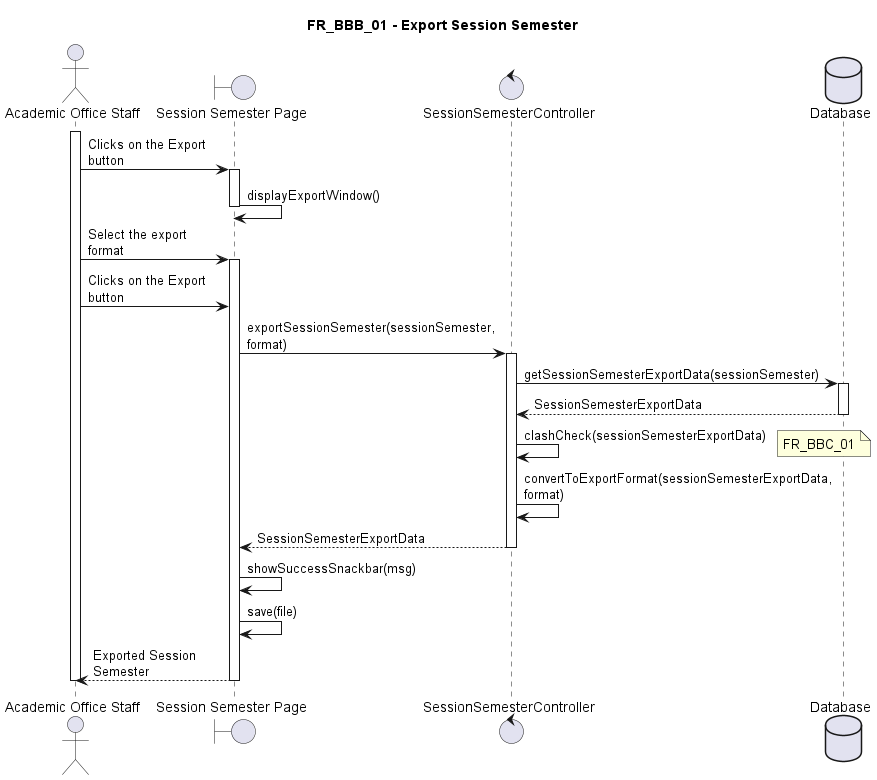

The diagram above was rendered by PlantUML. Its source (embedded in the PNG):
@startuml FR_BBB_01
title FR_BBB_01 - Export Session Semester
skinparam maxMessageSize 125

actor "Academic Office Staff" as eu
boundary "Session Semester Page" as fe
control "SessionSemesterController" as ct
database "Database" as db

activate eu

eu -> fe ++ : Clicks on the Export button
fe -> fe -- : displayExportWindow()

eu -> fe ++ : Select the export format
eu -> fe : Clicks on the Export button

fe -> ct ++ : exportSessionSemester(sessionSemester, format)
ct -> db ++ : getSessionSemesterExportData(sessionSemester)
db --> ct -- : SessionSemesterExportData
ct -> ct : clashCheck(sessionSemesterExportData)
note right : FR_BBC_01

ct -> ct : convertToExportFormat(sessionSemesterExportData, format)
ct --> fe -- : SessionSemesterExportData
fe -> fe : showSuccessSnackbar(msg)
fe -> fe : save(file)
return Exported Session Semester

deactivate eu

@enduml